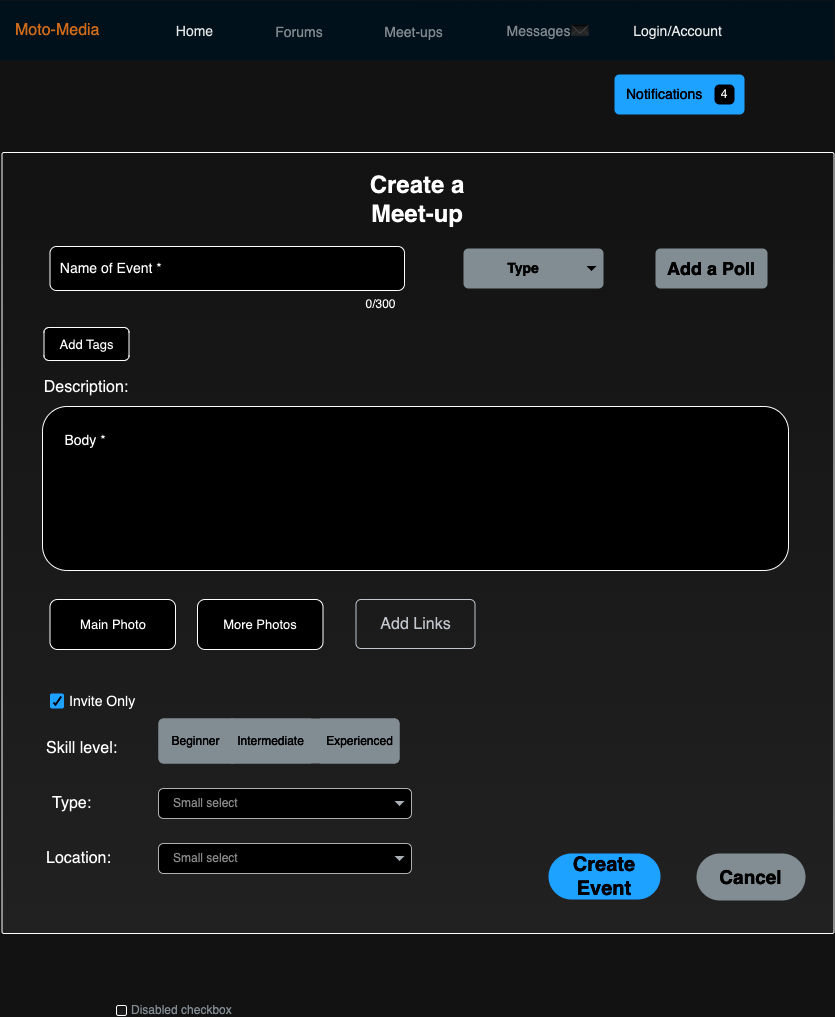

The diagram above was exported from draw.io. Its source (the exported page's mxGraphModel, read from the mxfile embedded in the PNG):
<mxGraphModel dx="994" dy="1166" grid="0" gridSize="10" guides="1" tooltips="1" connect="1" arrows="1" fold="1" page="0" pageScale="1" pageWidth="850" pageHeight="1100" math="0" shadow="0">
  <root>
    <mxCell id="jOyQ897lJIK_QVB7Fnkr-0" />
    <mxCell id="jOyQ897lJIK_QVB7Fnkr-1" parent="jOyQ897lJIK_QVB7Fnkr-0" />
    <mxCell id="jOyQ897lJIK_QVB7Fnkr-2" value="Moto-Media" style="html=1;shadow=0;dashed=0;fillColor=#E3F3FD;strokeColor=none;fontSize=16;fontColor=#da7422;align=left;spacing=15;" vertex="1" parent="jOyQ897lJIK_QVB7Fnkr-1">
      <mxGeometry x="-275.5" y="-196" width="834" height="60" as="geometry" />
    </mxCell>
    <mxCell id="jOyQ897lJIK_QVB7Fnkr-3" value="Home" style="fillColor=none;strokeColor=none;fontSize=14;fontColor=#161819;align=center;" vertex="1" parent="jOyQ897lJIK_QVB7Fnkr-2">
      <mxGeometry width="56" height="34" relative="1" as="geometry">
        <mxPoint x="167" y="13" as="offset" />
      </mxGeometry>
    </mxCell>
    <mxCell id="jOyQ897lJIK_QVB7Fnkr-4" value="Forums" style="fillColor=none;strokeColor=none;fontSize=14;fontColor=#71797E;align=center;" vertex="1" parent="jOyQ897lJIK_QVB7Fnkr-2">
      <mxGeometry width="57" height="35" relative="1" as="geometry">
        <mxPoint x="271" y="13" as="offset" />
      </mxGeometry>
    </mxCell>
    <mxCell id="jOyQ897lJIK_QVB7Fnkr-5" value="Meet-ups" style="fillColor=none;strokeColor=none;fontSize=14;fontColor=#71797E;align=center;spacingRight=0;" vertex="1" parent="jOyQ897lJIK_QVB7Fnkr-2">
      <mxGeometry width="62" height="33" relative="1" as="geometry">
        <mxPoint x="383" y="14" as="offset" />
      </mxGeometry>
    </mxCell>
    <mxCell id="jOyQ897lJIK_QVB7Fnkr-7" value="Messages✉" style="fillColor=none;strokeColor=none;fontSize=14;fontColor=#71797E;align=center;" vertex="1" parent="jOyQ897lJIK_QVB7Fnkr-2">
      <mxGeometry width="80" height="40" relative="1" as="geometry">
        <mxPoint x="508" y="10" as="offset" />
      </mxGeometry>
    </mxCell>
    <mxCell id="jOyQ897lJIK_QVB7Fnkr-8" value="Login/Account" style="fillColor=none;strokeColor=none;fontSize=14;fontColor=#121212;align=center;" vertex="1" parent="jOyQ897lJIK_QVB7Fnkr-2">
      <mxGeometry width="80" height="40" relative="1" as="geometry">
        <mxPoint x="638" y="10" as="offset" />
      </mxGeometry>
    </mxCell>
    <mxCell id="jOyQ897lJIK_QVB7Fnkr-9" value="Notifications" style="html=1;shadow=0;dashed=0;shape=mxgraph.bootstrap.rrect;rSize=5;strokeColor=none;strokeWidth=1;fillColor=#0085FC;fontColor=#FFFFFF;whiteSpace=wrap;align=left;verticalAlign=middle;spacingLeft=10;fontStyle=0;fontSize=14;" vertex="1" parent="jOyQ897lJIK_QVB7Fnkr-1">
      <mxGeometry x="339" y="-122" width="130" height="40" as="geometry" />
    </mxCell>
    <mxCell id="jOyQ897lJIK_QVB7Fnkr-10" value="4" style="html=1;shadow=0;dashed=0;shape=mxgraph.bootstrap.rrect;rSize=5;strokeColor=none;strokeWidth=1;fillColor=#ffffff;fontColor=#000000;whiteSpace=wrap;align=center;verticalAlign=middle;fontSize=12;" vertex="1" parent="jOyQ897lJIK_QVB7Fnkr-9">
      <mxGeometry x="1" y="0.5" width="20" height="20" relative="1" as="geometry">
        <mxPoint x="-30" y="-10" as="offset" />
      </mxGeometry>
    </mxCell>
    <mxCell id="jOyQ897lJIK_QVB7Fnkr-11" value="" style="html=1;shadow=0;dashed=0;shape=mxgraph.bootstrap.checkbox2;labelPosition=right;verticalLabelPosition=middle;align=left;verticalAlign=middle;gradientColor=#DEDEDE;fillColor=#EDEDED;checked=0;spacing=5;checkedFill=#0085FC;checkedStroke=#ffffff;sketch=0;" vertex="1" parent="jOyQ897lJIK_QVB7Fnkr-1">
      <mxGeometry x="-273.5" y="-44" width="832" height="781" as="geometry" />
    </mxCell>
    <mxCell id="jOyQ897lJIK_QVB7Fnkr-12" value="Create a Meet-up" style="text;html=1;align=center;verticalAlign=middle;whiteSpace=wrap;rounded=0;fontSize=24;fontStyle=1" vertex="1" parent="jOyQ897lJIK_QVB7Fnkr-1">
      <mxGeometry x="67.5" y="-24" width="148" height="54" as="geometry" />
    </mxCell>
    <mxCell id="jOyQ897lJIK_QVB7Fnkr-13" value="&amp;nbsp; Name of Event *" style="rounded=1;whiteSpace=wrap;html=1;align=left;fontSize=14;" vertex="1" parent="jOyQ897lJIK_QVB7Fnkr-1">
      <mxGeometry x="-225.5" y="50" width="354.5" height="44" as="geometry" />
    </mxCell>
    <mxCell id="jOyQ897lJIK_QVB7Fnkr-14" value="0/300" style="text;html=1;align=center;verticalAlign=middle;whiteSpace=wrap;rounded=0;fontSize=12;" vertex="1" parent="jOyQ897lJIK_QVB7Fnkr-1">
      <mxGeometry x="82" y="101" width="47" height="14" as="geometry" />
    </mxCell>
    <mxCell id="jOyQ897lJIK_QVB7Fnkr-15" value="Add Tags" style="rounded=1;whiteSpace=wrap;html=1;fontSize=13;" vertex="1" parent="jOyQ897lJIK_QVB7Fnkr-1">
      <mxGeometry x="-231.5" y="131" width="85" height="33" as="geometry" />
    </mxCell>
    <mxCell id="jOyQ897lJIK_QVB7Fnkr-16" value="" style="rounded=1;whiteSpace=wrap;html=1;align=left;container=1;" vertex="1" parent="jOyQ897lJIK_QVB7Fnkr-1">
      <mxGeometry x="-233" y="210" width="746" height="164" as="geometry" />
    </mxCell>
    <mxCell id="jOyQ897lJIK_QVB7Fnkr-17" value="Body *" style="text;html=1;align=center;verticalAlign=middle;whiteSpace=wrap;rounded=0;fontSize=14;" vertex="1" parent="jOyQ897lJIK_QVB7Fnkr-16">
      <mxGeometry x="13" y="19" width="60" height="30" as="geometry" />
    </mxCell>
    <mxCell id="jOyQ897lJIK_QVB7Fnkr-18" value="Main Photo" style="rounded=1;whiteSpace=wrap;html=1;fontSize=13;" vertex="1" parent="jOyQ897lJIK_QVB7Fnkr-1">
      <mxGeometry x="-225.5" y="403" width="125.5" height="50" as="geometry" />
    </mxCell>
    <mxCell id="jOyQ897lJIK_QVB7Fnkr-19" value="Create Event" style="rounded=1;whiteSpace=wrap;html=1;arcSize=50;strokeColor=none;strokeWidth=1;fillColor=#0085FC;fontColor=#FFFFFF;whiteSpace=wrap;align=center;verticalAlign=middle;spacingLeft=0;fontStyle=1;fontSize=20;spacing=10;" vertex="1" parent="jOyQ897lJIK_QVB7Fnkr-1">
      <mxGeometry x="273" y="657" width="112" height="46" as="geometry" />
    </mxCell>
    <mxCell id="jOyQ897lJIK_QVB7Fnkr-20" value="Cancel" style="rounded=1;whiteSpace=wrap;html=1;arcSize=50;strokeColor=none;strokeWidth=1;fillColor=#6C767D;fontColor=#FFFFFF;whiteSpace=wrap;align=center;verticalAlign=middle;spacingLeft=0;fontStyle=1;fontSize=19;spacing=10;" vertex="1" parent="jOyQ897lJIK_QVB7Fnkr-1">
      <mxGeometry x="421" y="657" width="109" height="47" as="geometry" />
    </mxCell>
    <mxCell id="jOyQ897lJIK_QVB7Fnkr-21" value="&lt;b style=&quot;&quot;&gt;Type&lt;/b&gt;" style="html=1;shadow=0;dashed=0;shape=mxgraph.bootstrap.rrect;rSize=5;strokeColor=none;strokeWidth=1;fillColor=#6C767D;fontColor=#ffffff;whiteSpace=wrap;align=center;verticalAlign=middle;fontStyle=0;fontSize=14;spacingRight=20;" vertex="1" parent="jOyQ897lJIK_QVB7Fnkr-1">
      <mxGeometry x="188" y="52" width="140" height="40" as="geometry" />
    </mxCell>
    <mxCell id="jOyQ897lJIK_QVB7Fnkr-22" value="" style="shape=triangle;direction=south;fillColor=#ffffff;strokeColor=none;perimeter=none;" vertex="1" parent="jOyQ897lJIK_QVB7Fnkr-21">
      <mxGeometry x="1" y="0.5" width="10" height="5" relative="1" as="geometry">
        <mxPoint x="-17" y="-2.5" as="offset" />
      </mxGeometry>
    </mxCell>
    <mxCell id="jOyQ897lJIK_QVB7Fnkr-23" value="Add a Poll" style="html=1;shadow=0;dashed=0;shape=mxgraph.bootstrap.rrect;rSize=5;strokeColor=none;strokeWidth=1;fillColor=#6C767D;fontColor=#FFFFFF;whiteSpace=wrap;align=left;verticalAlign=middle;spacingLeft=10;fontStyle=1;fontSize=18;" vertex="1" parent="jOyQ897lJIK_QVB7Fnkr-1">
      <mxGeometry x="380" y="52" width="112" height="40" as="geometry" />
    </mxCell>
    <mxCell id="jOyQ897lJIK_QVB7Fnkr-24" value="Add Links" style="html=1;shadow=0;dashed=0;shape=mxgraph.bootstrap.rrect;rSize=5;strokeColor=#343A40;strokeWidth=1;fillColor=none;fontColor=#343A40;whiteSpace=wrap;align=center;verticalAlign=middle;spacingLeft=0;fontStyle=0;fontSize=16;spacing=5;" vertex="1" parent="jOyQ897lJIK_QVB7Fnkr-1">
      <mxGeometry x="80.5" y="403" width="119" height="49" as="geometry" />
    </mxCell>
    <mxCell id="tejy3yeu2x6t6ttZiQe7-0" value="Description:" style="text;html=1;align=center;verticalAlign=middle;whiteSpace=wrap;rounded=0;fontSize=16;" vertex="1" parent="jOyQ897lJIK_QVB7Fnkr-1">
      <mxGeometry x="-219" y="176" width="60" height="30" as="geometry" />
    </mxCell>
    <mxCell id="tejy3yeu2x6t6ttZiQe7-1" value="More Photos" style="rounded=1;whiteSpace=wrap;html=1;fontSize=13;" vertex="1" parent="jOyQ897lJIK_QVB7Fnkr-1">
      <mxGeometry x="-78" y="403" width="125.5" height="50" as="geometry" />
    </mxCell>
    <mxCell id="tejy3yeu2x6t6ttZiQe7-2" value="Invite Only" style="html=1;shadow=0;dashed=0;shape=mxgraph.bootstrap.checkbox2;labelPosition=right;verticalLabelPosition=middle;align=left;verticalAlign=middle;gradientColor=#DEDEDE;fillColor=#EDEDED;checked=1;spacing=5;checkedFill=#0085FC;checkedStroke=#ffffff;sketch=0;fontSize=14;" vertex="1" parent="jOyQ897lJIK_QVB7Fnkr-1">
      <mxGeometry x="-225.5" y="497" width="14" height="15" as="geometry" />
    </mxCell>
    <mxCell id="tejy3yeu2x6t6ttZiQe7-3" value="Disabled checkbox" style="html=1;shadow=0;dashed=0;shape=mxgraph.bootstrap.checkbox2;labelPosition=right;verticalLabelPosition=middle;align=left;verticalAlign=middle;gradientColor=#DEDEDE;fillColor=#EDEDED;checked=0;spacing=5;fontColor=#6C767D;checkedFill=#0085FC;checkedStroke=#ffffff;sketch=0;" vertex="1" parent="jOyQ897lJIK_QVB7Fnkr-1">
      <mxGeometry x="-159" y="809" width="10" height="10" as="geometry" />
    </mxCell>
    <mxCell id="hwLSO0jVS5A7blz_zvMM-0" value="" style="html=1;shadow=0;dashed=0;shape=mxgraph.bootstrap.rrect;rSize=5;strokeColor=none;html=1;whiteSpace=wrap;fillColor=#6C767D;fontColor=#ffffff;sketch=0;" vertex="1" parent="jOyQ897lJIK_QVB7Fnkr-1">
      <mxGeometry x="-117" y="522" width="241" height="45" as="geometry" />
    </mxCell>
    <mxCell id="hwLSO0jVS5A7blz_zvMM-1" value="Beginner" style="strokeColor=inherit;fillColor=inherit;gradientColor=inherit;fontColor=inherit;html=1;shadow=0;dashed=0;shape=mxgraph.bootstrap.leftButton;rSize=5;perimeter=none;whiteSpace=wrap;resizeHeight=1;sketch=0;" vertex="1" parent="hwLSO0jVS5A7blz_zvMM-0">
      <mxGeometry width="75" height="45" relative="1" as="geometry" />
    </mxCell>
    <mxCell id="hwLSO0jVS5A7blz_zvMM-2" value="Intermediate" style="strokeColor=inherit;fillColor=inherit;gradientColor=inherit;fontColor=inherit;html=1;shadow=0;dashed=0;perimeter=none;whiteSpace=wrap;resizeHeight=1;sketch=0;" vertex="1" parent="hwLSO0jVS5A7blz_zvMM-0">
      <mxGeometry width="79" height="45" relative="1" as="geometry">
        <mxPoint x="73" as="offset" />
      </mxGeometry>
    </mxCell>
    <mxCell id="hwLSO0jVS5A7blz_zvMM-3" value="Experienced" style="strokeColor=inherit;fillColor=inherit;gradientColor=inherit;fontColor=inherit;html=1;shadow=0;dashed=0;shape=mxgraph.bootstrap.rightButton;rSize=5;perimeter=none;whiteSpace=wrap;resizeHeight=1;sketch=0;" vertex="1" parent="hwLSO0jVS5A7blz_zvMM-0">
      <mxGeometry x="1" width="79" height="45" relative="1" as="geometry">
        <mxPoint x="-79" as="offset" />
      </mxGeometry>
    </mxCell>
    <mxCell id="hwLSO0jVS5A7blz_zvMM-5" style="edgeStyle=none;curved=1;rounded=0;orthogonalLoop=1;jettySize=auto;html=1;exitX=0;exitY=0;exitDx=0;exitDy=0;fontSize=12;startSize=8;endSize=8;" edge="1" parent="hwLSO0jVS5A7blz_zvMM-0" source="hwLSO0jVS5A7blz_zvMM-2" target="hwLSO0jVS5A7blz_zvMM-2">
      <mxGeometry relative="1" as="geometry" />
    </mxCell>
    <mxCell id="hwLSO0jVS5A7blz_zvMM-4" value="Skill level:" style="text;html=1;align=left;verticalAlign=middle;whiteSpace=wrap;rounded=0;fontSize=16;" vertex="1" parent="jOyQ897lJIK_QVB7Fnkr-1">
      <mxGeometry x="-231.5" y="537" width="80.5" height="30" as="geometry" />
    </mxCell>
    <mxCell id="5vJ-H0aSyqiqIdvfkM3y-0" value="Type:" style="text;html=1;align=left;verticalAlign=middle;whiteSpace=wrap;rounded=0;fontSize=16;" vertex="1" parent="jOyQ897lJIK_QVB7Fnkr-1">
      <mxGeometry x="-225.5" y="592" width="60" height="30" as="geometry" />
    </mxCell>
    <mxCell id="5vJ-H0aSyqiqIdvfkM3y-3" value="Location:" style="text;html=1;align=left;verticalAlign=middle;whiteSpace=wrap;rounded=0;fontSize=16;" vertex="1" parent="jOyQ897lJIK_QVB7Fnkr-1">
      <mxGeometry x="-231.5" y="647" width="60" height="30" as="geometry" />
    </mxCell>
    <mxCell id="5vJ-H0aSyqiqIdvfkM3y-4" value="Small select" style="html=1;shadow=0;dashed=0;shape=mxgraph.bootstrap.rrect;rSize=5;strokeColor=#505050;strokeWidth=1;fillColor=#ffffff;fontColor=#777777;whiteSpace=wrap;align=left;verticalAlign=middle;fontStyle=0;fontSize=12;spacing=15;" vertex="1" parent="jOyQ897lJIK_QVB7Fnkr-1">
      <mxGeometry x="-117" y="647" width="253" height="30" as="geometry" />
    </mxCell>
    <mxCell id="5vJ-H0aSyqiqIdvfkM3y-5" value="" style="shape=triangle;direction=south;fillColor=#495057;strokeColor=none;perimeter=none;" vertex="1" parent="5vJ-H0aSyqiqIdvfkM3y-4">
      <mxGeometry x="1" y="0.5" width="10" height="5" relative="1" as="geometry">
        <mxPoint x="-17" y="-2.5" as="offset" />
      </mxGeometry>
    </mxCell>
    <mxCell id="5vJ-H0aSyqiqIdvfkM3y-6" value="Small select" style="html=1;shadow=0;dashed=0;shape=mxgraph.bootstrap.rrect;rSize=5;strokeColor=#505050;strokeWidth=1;fillColor=#ffffff;fontColor=#777777;whiteSpace=wrap;align=left;verticalAlign=middle;fontStyle=0;fontSize=12;spacing=15;" vertex="1" parent="jOyQ897lJIK_QVB7Fnkr-1">
      <mxGeometry x="-117" y="592" width="253" height="30" as="geometry" />
    </mxCell>
    <mxCell id="5vJ-H0aSyqiqIdvfkM3y-7" value="" style="shape=triangle;direction=south;fillColor=#495057;strokeColor=none;perimeter=none;" vertex="1" parent="5vJ-H0aSyqiqIdvfkM3y-6">
      <mxGeometry x="1" y="0.5" width="10" height="5" relative="1" as="geometry">
        <mxPoint x="-17" y="-2.5" as="offset" />
      </mxGeometry>
    </mxCell>
  </root>
</mxGraphModel>